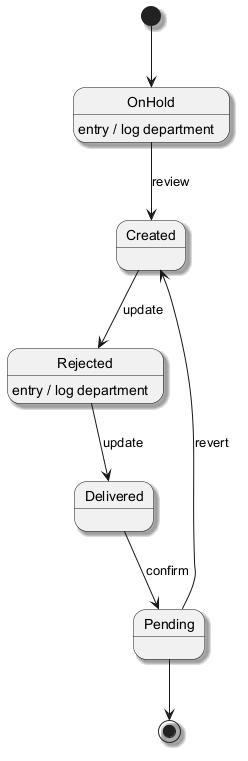

The diagram above was rendered by PlantUML. Its source (embedded in the PNG):
@startuml
skinparam monochrome true
skinparam shadowing true
[*] --> OnHold
OnHold --> Created : review
OnHold : entry / log department
Created --> Rejected : update
Rejected --> Delivered : update
Rejected : entry / log department
Delivered --> Pending : confirm
Pending --> Created : revert
Pending --> [*]
@enduml